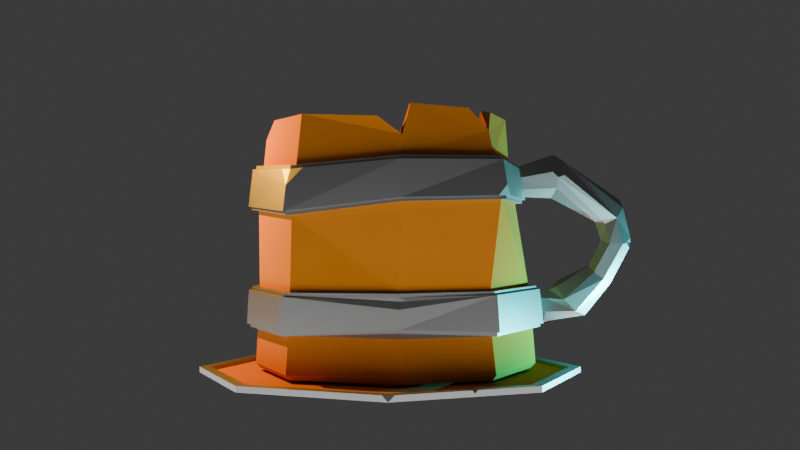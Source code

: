 # Source: Wooden_Mug.blend  (saved by Blender 4.3.34; exported with 4.5.12 LTS)
import bpy
from mathutils import Matrix  # noqa: F401  (used for matrix-valued properties, if any)

bpy.ops.wm.read_factory_settings(use_empty=True)
scene = bpy.context.scene
scene.name = 'Scene'

# ---- collections
col_collection = bpy.data.collections.new('Collection'); scene.collection.children.link(col_collection)

# ---- materials (node trees are filled in below, after node groups)
mat_metal = bpy.data.materials.new('Metal')
mat_wood = bpy.data.materials.new('Wood')

# ---- material node trees
mat_metal.use_nodes = True; mat_metal.node_tree.nodes.clear()
_N = mat_metal.node_tree.nodes; _L = mat_metal.node_tree.links
n0 = _N.new('ShaderNodeBsdfPrincipled'); n0.name = 'Principled BSDF'; n0.location = (10, 300)
n0.inputs[0].default_value = (0.3505, 0.3505, 0.3505, 1.0)
n0.inputs[1].default_value = 1.0
n1 = _N.new('ShaderNodeOutputMaterial'); n1.name = 'Material Output'; n1.location = (300, 300)
_L.new(n0.outputs[0], n1.inputs[0])
n1.is_active_output = True
mat_wood.use_nodes = True; mat_wood.node_tree.nodes.clear()
_N = mat_wood.node_tree.nodes; _L = mat_wood.node_tree.links
n0 = _N.new('ShaderNodeBsdfPrincipled'); n0.name = 'Principled BSDF'; n0.location = (10, 300)
n0.inputs[0].default_value = (0.6103, 0.1904, 0.0006009, 1.0)
n0.inputs[2].default_value = 1.0
n1 = _N.new('ShaderNodeOutputMaterial'); n1.name = 'Material Output'; n1.location = (300, 300)
_L.new(n0.outputs[0], n1.inputs[0])
n1.is_active_output = True

# ---- world
world_world = bpy.data.worlds.new('World'); scene.world = world_world
world_world.use_nodes = True; world_world.node_tree.nodes.clear()
_N = world_world.node_tree.nodes; _L = world_world.node_tree.links
n0 = _N.new('ShaderNodeOutputWorld'); n0.name = 'World Output'; n0.location = (300, 300)
n1 = _N.new('ShaderNodeBackground'); n1.name = 'Background'; n1.location = (10, 300)
n1.inputs[0].default_value = (0.05088, 0.05088, 0.05088, 1.0)
_L.new(n1.outputs[0], n0.inputs[0])
n0.is_active_output = True
world_world.color = (0.05088, 0.05088, 0.05088)
world_world.sun_shadow_jitter_overblur = 0.0

# ---- cameras
cam_camera_001 = bpy.data.cameras.new('Camera.001')

# ---- lights
light_point = bpy.data.lights.new('Point', 'POINT')
light_point.color = (1.0, 0.4328, 0.002374)
light_point.energy = 500.0
light_point_001 = bpy.data.lights.new('Point.001', 'POINT')
light_point_001.color = (0.0, 0.9382, 1.0)
light_point_001.energy = 500.0
light_area = bpy.data.lights.new('Area', 'AREA')
light_area.energy = 500.0
light_area.size = 1.0
light_area.size_y = 1.0

# ---- meshes
me_cylinder = bpy.data.meshes.new('Cylinder')
me_cylinder.from_pydata([(0.006726, 1.002, -0.9975), (0.7387, 0.7071, -1.0), (0.655, 0.6583, 1.028), (1.091, 0.0, -1.0), (0.8499, 0.045, 1.02), (0.7387, -0.7071, -1.0), (0.7001, -0.5306, 1.041), (-0.008928, -0.9951, -1.001), (-0.7071, -0.7071, -1.0), (-0.5929, -0.6561, 0.9934), (-1.0, 0.0, -1.0), (-0.8291, -0.1583, 0.9968), (-0.7099, 0.7039, -0.9925), (-0.6561, 0.5925, 0.9955), (0.006726, 1.002, -0.9975), (0.7387, 0.7071, -1.0), (0.655, 0.6583, 0.9971), (0.01006, 1.08, 0.6483), (-0.8284, 0.7758, -0.5834), (1.091, 0.0, -1.0), (0.8499, 0.045, 1.02), (-1.137, -0.009434, -0.6335), (0.7387, -0.7071, -1.0), (-0.7985, -0.8102, -0.6335), (0.1279, -0.93, -1.001), (0.07416, -0.991, -0.5946), (-0.7071, -0.7071, -1.0), (-0.5929, -0.6561, 0.9934), (0.8048, -0.7789, -0.6354), (-1.0, 0.0, -1.0), (1.222, 0.008789, -0.6336), (-0.7099, 0.7039, -0.9925), (-0.6561, 0.5925, 0.9998), (0.825, 0.81, -0.6336), (0.7999, 0.8024, -0.3278), (1.19, 0.01764, -0.3278), (0.7866, -0.755, -0.329), (0.06949, -0.9843, -0.3343), (-0.7831, -0.8072, -0.338), (-1.122, -0.0155, -0.3593), (0.05368, 1.113, 0.3743), (-0.8322, 0.7457, -0.2558), (-0.8038, 0.7269, 0.3154), (-0.786, 0.7172, 0.6043), (-1.12, -0.03755, 0.316), (-1.086, -0.04151, 0.6168), (-0.7686, -0.8164, 0.2674), (-0.7356, -0.7944, 0.5829), (0.08948, -1.07, 0.366), (0.08435, -1.057, 0.6448), (0.8686, -0.7942, 0.3877), (0.832, -0.7584, 0.6575), (1.078, 0.03476, 0.37), (1.031, 0.04341, 0.6287), (0.8127, 0.7875, 0.3639), (0.8274, 0.7839, 0.6413), (0.06429, 1.149, -0.3269), (0.0401, 1.155, -0.6159), (0.7241, 0.7292, 1.033), (0.01164, 1.019, 0.6756), (0.7841, 0.766, -0.6611), (0.943, 0.04996, 1.025), (1.161, 0.008218, -0.6611), (0.7678, -0.739, -0.6627), (0.7638, -0.5335, 1.002), (0.07707, -0.9612, -0.6661), (-0.6565, -0.7235, 0.9989), (-0.7544, -0.766, -0.6611), (0.1041, 0.9438, 1.038), (-1.075, -0.008218, -0.6611), (-0.7267, 0.6561, 1.004), (-0.7851, 0.7327, -0.6095), (0.04083, 1.093, -0.6429), (0.0678, 1.087, -0.2989), (0.05532, 1.055, 0.3468), (0.7841, 0.7394, 0.671), (0.7735, 0.7452, 0.3384), (0.7585, 0.7581, -0.3277), (0.9699, 0.04159, 0.6564), (1.02, 0.03197, 0.3428), (1.127, 0.01666, -0.3278), (0.7849, -0.7146, 0.6834), (0.8365, -0.76, 0.3621), (0.7592, -0.7192, -0.3284), (0.0796, -0.9962, 0.6722), (0.09334, -1.015, 0.3389), (0.07358, -0.9342, -0.3335), (-0.6949, -0.7524, 0.6108), (-0.7279, -0.7736, 0.2411), (-0.7404, -0.7652, -0.3391), (-1.024, -0.04067, 0.644), (-1.064, -0.03816, 0.2863), (-1.06, -0.01599, -0.3315), (-0.7425, 0.6749, 0.6323), (-0.7615, 0.6852, 0.2879), (-0.7883, 0.7022, -0.2546), (0.655, 0.6583, -0.8694), (-0.03888, 0.8845, -0.8661), (0.8499, 0.045, -0.8913), (0.6529, -0.5936, -0.866), (0.04947, -0.8818, -0.8665), (-0.5929, -0.6561, -0.8731), (-0.8843, -0.04196, -0.8689), (-0.6561, 0.5925, -0.871), (-0.1375, 0.8249, 1.019), (0.005221, 0.9065, 0.8413), (0.09388, 0.852, 1.027), (0.5217, -0.6756, 1.038), (0.6547, -0.5946, 0.8681), (0.1475, -0.833, 1.059), (0.07617, -0.8829, 0.8258), (-0.08589, -0.8554, 0.9644), (-0.8976, -0.005783, 0.8504), (-0.8452, 0.06431, 0.9935), (-0.1457, 0.9198, 1.025), (0.943, 0.04996, 0.9807), (0.02378, 1.015, 0.8543), (0.7721, -0.5271, 1.028), (0.5952, -0.739, 1.043), (0.7495, -0.6785, 0.8762), (0.1575, -0.9279, 1.059), (-0.08753, -0.9465, 0.9647), (0.09748, -0.9836, 0.8255), (-0.924, -0.1628, 1.002), (-0.936, 0.077, 1.002), (-1.007, 0.001548, 0.8588), (0.009454, 1.078, 0.6757), (0.8265, 0.7825, 0.6688), (1.028, 0.04399, 0.6562), (0.8292, -0.7561, 0.6848), (0.08294, -1.054, 0.6722), (-0.7347, -0.7931, 0.6105), (-1.083, -0.04166, 0.6442), (-0.7852, 0.716, 0.6318), (-0.8294, 0.7774, -0.6108), (0.03917, 1.156, -0.6434), (-1.138, -0.008699, -0.6611), (-0.7985, -0.8108, -0.6611), (0.07422, -0.9924, -0.6221), (0.8055, -0.7806, -0.6629), (1.224, 0.008699, -0.6611), (0.8259, 0.8108, -0.6611), (0.05444, 1.115, 0.3468), (0.8137, 0.7887, 0.3364), (0.06553, 1.148, -0.2994), (0.8005, 0.8034, -0.3553), (1.08, 0.0341, 0.3426), (1.192, 0.01755, -0.3552), (0.8715, -0.7963, 0.3603), (0.7881, -0.7564, -0.3564), (0.09149, -1.073, 0.3386), (0.06985, -0.9854, -0.3618), (-0.7691, -0.8176, 0.2397), (-0.7836, -0.8076, -0.3655), (-1.123, -0.03698, 0.2886), (-1.121, -0.01675, -0.3317), (-0.8044, 0.7283, 0.2879), (-0.8332, 0.7476, -0.2833), (0.0544, 1.139, 0.3743), (0.009726, 1.106, 0.6483), (-0.8538, 0.7654, -0.2833), (-0.8489, 0.7943, -0.5834), (-1.149, -0.01605, -0.3593), (-1.165, -0.009833, -0.6335), (-0.8031, -0.8272, -0.3655), (-0.8183, -0.8298, -0.6335), (0.07537, -1.015, -0.5946), (0.8065, -0.7748, -0.3564), (0.8236, -0.7978, -0.6354), (1.22, 0.0178, -0.3552), (1.251, 0.008828, -0.6336), (0.8192, 0.8225, -0.3553), (0.8443, 0.8293, -0.6336), (-0.8055, 0.7342, 0.6043), (-0.8237, 0.7442, 0.3154), (-1.113, -0.04268, 0.6168), (-1.148, -0.03862, 0.316), (-0.7877, -0.8362, 0.2674), (0.08581, -1.083, 0.6448), (0.09106, -1.096, 0.366), (0.8514, -0.7768, 0.6575), (1.055, 0.04429, 0.6287), (1.103, 0.03543, 0.37), (0.8468, 0.8026, 0.6413), (0.8317, 0.8063, 0.3639), (0.04049, 1.182, -0.6159), (0.06527, 1.177, -0.3269), (0.007167, 1.057, -0.9942), (0.01112, 1.097, -0.9539), (0.8006, 0.7731, -0.9566), (0.7747, 0.7448, -0.9969), (1.184, 0.000786, -0.9565), (1.145, -9.373e-05, -0.9969), (0.7986, -0.7703, -0.9567), (0.7751, -0.7455, -0.9968), (0.1204, -1.005, -0.9589), (0.1268, -0.9724, -0.9985), (-0.772, -0.7731, -0.9568), (-0.7443, -0.7441, -0.9969), (-1.093, -0.0007811, -0.9567), (-1.053, 9.326e-05, -0.9969), (-0.7778, 0.767, -0.9485), (-0.7478, 0.7417, -0.989), (0.01416, -0.9787, -0.3906), (0.07205, -1.011, -0.4484), (0.1262, -0.973, -0.39), (0.06985, -0.9855, -0.3904), (-0.7668, -0.8223, 0.4622), (-0.6383, -0.8507, 0.5914), (-0.7356, -0.7944, 0.5829), (-0.8051, -0.7034, 0.5878), (0.8119, -0.8408, 0.3856), (0.8687, -0.7942, 0.3877), (0.9089, -0.7342, 0.386), (0.8778, -0.8026, 0.468)], [(9, 27), (13, 32)], [(0, 1, 3, 5, 7, 8, 10, 12), (2, 58, 68, 106), (10, 8, 26, 29), (113, 32, 70, 124), (105, 104, 32, 103, 97), (107, 109, 120, 118), (1, 0, 14, 15), (0, 12, 31, 14), (5, 3, 19, 22), (109, 110, 122, 120), (8, 7, 24, 26), (112, 11, 27, 101, 102), (2, 4, 20, 16), (12, 10, 29, 31), (3, 1, 15, 19), (108, 20, 98, 99), (7, 5, 22, 24), (89, 92, 155, 38), (81, 84, 130, 129), (71, 69, 136, 134), (94, 91, 154, 156), (84, 87, 131, 130), (69, 67, 137, 136), (92, 95, 41, 155), (87, 90, 132, 131), (39, 157, 160, 162), (53, 51, 180, 181), (33, 57, 185, 172), (42, 44, 176, 174), (55, 53, 181, 183), (30, 33, 172, 170), (153, 39, 162, 164), (17, 55, 183, 159), (28, 30, 170, 168), (44, 46, 177, 176), (25, 28, 168, 166), (168, 167, 205, 204, 166), (23, 25, 166, 165), (46, 48, 179, 177), (21, 23, 165, 163), (197, 67, 69, 199), (16, 106, 105, 97, 96), (110, 109, 107, 108, 99, 100), (201, 71, 72, 188), (15, 14, 187, 190), (191, 62, 63, 193), (27, 111, 110, 100, 101), (195, 65, 67, 197), (27, 11, 123, 66), (16, 20, 61, 58), (199, 69, 71, 201), (189, 60, 62, 191), (108, 6, 4, 20), (193, 63, 65, 195), (32, 113, 112, 102, 103), (93, 70, 114, 116, 59), (75, 58, 61, 78), (81, 119, 118, 120, 122, 84), (84, 122, 121, 66, 87), (87, 66, 123, 125, 90), (90, 125, 124, 70, 93), (78, 61, 117, 119, 81), (76, 74, 142, 143), (95, 94, 74, 73), (67, 65, 138, 137), (92, 91, 94, 95), (74, 94, 156, 142), (89, 88, 91, 92), (90, 93, 133, 132), (86, 85, 88, 89), (73, 77, 34, 144), (83, 82, 85, 86), (65, 63, 139, 138), (80, 79, 82, 83), (95, 73, 144, 41), (77, 76, 79, 80), (93, 59, 126, 133), (73, 74, 76, 77), (19, 15, 190, 192), (22, 19, 192, 194), (24, 22, 194, 196), (26, 24, 196, 198), (29, 26, 198, 200), (31, 29, 200, 202), (188, 72, 60, 189), (79, 76, 143, 146), (63, 62, 140, 139), (77, 80, 35, 34), (62, 60, 141, 140), (82, 79, 146, 148), (60, 72, 135, 141), (80, 83, 36, 35), (85, 82, 148, 150), (72, 71, 134, 135), (78, 81, 129, 128), (91, 88, 152, 154), (75, 78, 128, 127), (86, 89, 38, 37), (59, 75, 127, 126), (88, 85, 150, 152), (83, 86, 37, 36), (166, 204, 203, 164, 165), (110, 111, 121, 122), (59, 116, 68, 58, 75), (20, 16, 96, 98), (32, 104, 114, 70), (105, 106, 68, 116), (118, 119, 108, 107), (117, 61, 115, 64), (96, 97, 103, 102, 101, 100, 99, 98), (112, 113, 124, 125), (123, 11, 112, 125), (66, 121, 111, 27), (4, 6, 117, 61, 20), (6, 108, 119, 117), (104, 105, 116, 114), (55, 17, 126, 127), (53, 55, 127, 128), (51, 53, 128, 129), (49, 51, 129, 130), (47, 49, 130, 131), (45, 47, 131, 132), (43, 45, 132, 133), (17, 43, 133, 126), (18, 57, 135, 134), (21, 18, 134, 136), (23, 21, 136, 137), (25, 23, 137, 138), (28, 25, 138, 139), (30, 28, 139, 140), (33, 30, 140, 141), (57, 33, 141, 135), (40, 54, 143, 142), (145, 56, 144, 34), (54, 52, 146, 143), (147, 145, 34, 35), (52, 50, 148, 146), (149, 147, 35, 36), (50, 48, 150, 148), (151, 149, 36, 37), (48, 46, 152, 150), (153, 151, 37, 38), (46, 44, 154, 152), (39, 153, 38, 155), (44, 42, 156, 154), (157, 39, 155, 41), (42, 40, 142, 156), (56, 157, 41, 144), (158, 159, 183, 184), (184, 183, 181, 182), (48, 50, 212, 211, 179), (49, 47, 209, 208, 178), (47, 45, 175, 210, 209), (176, 175, 173, 174), (174, 173, 159, 158), (185, 186, 171, 172), (172, 171, 169, 170), (170, 169, 167, 168), (151, 153, 164, 203, 206), (165, 164, 162, 163), (163, 162, 160, 161), (161, 160, 186, 185), (182, 181, 180, 214, 213), (54, 40, 158, 184), (51, 49, 178, 180), (40, 42, 174, 158), (56, 145, 171, 186), (157, 56, 186, 160), (52, 54, 184, 182), (179, 178, 208, 207, 177), (145, 147, 169, 171), (45, 43, 173, 175), (43, 17, 159, 173), (147, 149, 167, 169), (57, 18, 161, 185), (50, 52, 182, 213, 212), (18, 21, 163, 161), (188, 189, 190, 187), (189, 191, 192, 190), (191, 193, 194, 192), (193, 195, 196, 194), (195, 197, 198, 196), (197, 199, 200, 198), (199, 201, 202, 200), (201, 188, 187, 202), (14, 31, 202, 187), (203, 204, 205, 206), (149, 151, 206, 205, 167), (207, 208, 209, 210), (177, 207, 210, 175, 176), (211, 212, 213, 214), (178, 179, 211, 214, 180)])
me_cylinder.polygons.foreach_set('material_index', [1, 1, 1, 1, 1, 1, 1, 1, 1, 1, 1, 1, 1, 1, 1, 1, 1, 0, 0, 0, 0, 0, 0, 0, 0, 0, 0, 0, 0, 0, 0, 0, 0, 0, 0, 0, 0, 0, 0, 0, 1, 1, 1, 1, 1, 1, 1, 1, 1, 1, 1, 1, 1, 1, 1, 1, 1, 1, 1, 1, 1, 1, 0, 1, 0, 1, 0, 1, 0, 1, 0, 1, 0, 1, 0, 1, 0, 1, 1, 1, 1, 1, 1, 1, 1, 0, 0, 0, 0, 0, 0, 0, 0, 0, 0, 0, 0, 0, 0, 0, 0, 0, 1, 1, 1, 1, 1, 1, 1, 1, 1, 1, 1, 1, 1, 1, 0, 0, 0, 0, 0, 0, 0, 0, 0, 0, 0, 0, 0, 0, 0, 0, 0, 0, 0, 0, 0, 0, 0, 0, 0, 0, 0, 0, 0, 0, 0, 0, 0, 0, 0, 0, 0, 0, 0, 0, 0, 0, 0, 0, 0, 0, 0, 0, 0, 0, 0, 0, 0, 0, 0, 0, 0, 0, 0, 0, 0, 1, 1, 1, 1, 1, 1, 1, 1, 1, 0, 0, 0, 0, 0, 0])
_uv = me_cylinder.uv_layers.new(name='UVMap')
_uv.uv.foreach_set('vector', [0.75, 0.49, 0.9197, 0.4197, 0.99, 0.25, 0.9197, 0.08029, 0.75, 0.01, 0.5803, 0.08029, 0.51, 0.25, 0.5803, 0.4197, 0.0, 0.0, 0.875, 1.0, 0.9804, 1.0, 0.0, 0.0, 0.51, 0.25, 0.5803, 0.08029, 0.5803, 0.08029, 0.51, 0.25, 0.0, 0.0, 0.0, 0.0, 0.0, 0.0, 0.0, 0.0, 0.0, 0.0, 0.0, 0.0, 0.0, 0.0, 0.0, 0.0, 0.0, 0.0, 0.0, 0.0, 0.0, 0.0, 0.0, 0.0, 0.0, 0.0, 0.9197, 0.4197, 0.75, 0.49, 0.75, 0.49, 0.9197, 0.4197, 0.75, 0.49, 0.5803, 0.4197, 0.5803, 0.4197, 0.75, 0.49, 0.9197, 0.08029, 0.99, 0.25, 0.99, 0.25, 0.9197, 0.08029, 0.0, 0.0, 0.0, 0.0, 0.5, 0.9704, 0.0, 0.0, 0.5803, 0.08029, 0.75, 0.01, 0.7849, 0.02447, 0.5803, 0.08029, 0.0, 0.0, 0.0, 0.0, 0.0, 0.0, 0.0, 0.0, 0.0, 0.0, 0.0, 0.0, 0.0, 0.0, 0.0, 0.0, 0.0, 0.0, 0.5803, 0.4197, 0.51, 0.25, 0.51, 0.25, 0.5803, 0.4197, 0.99, 0.25, 0.9197, 0.4197, 0.9197, 0.4197, 0.99, 0.25, 0.0, 0.0, 0.0, 0.0, 0.0, 0.0, 0.0, 0.0, 0.75, 0.01, 0.9197, 0.08029, 0.9197, 0.08029, 0.7849, 0.02447, 0.375, 0.6667, 0.25, 0.6667, 0.25, 0.6667, 0.375, 0.6667, 0.625, 0.9167, 0.5, 0.9167, 0.5, 0.9167, 0.625, 0.9167, 0.125, 0.5833, 0.25, 0.5833, 0.25, 0.5833, 0.125, 0.5833, 0.125, 0.8333, 0.25, 0.8333, 0.25, 0.8333, 0.125, 0.8333, 0.5, 0.9167, 0.375, 0.9167, 0.375, 0.9167, 0.5, 0.9167, 0.25, 0.5833, 0.375, 0.5833, 0.375, 0.5833, 0.25, 0.5833, 0.25, 0.6667, 0.125, 0.6667, 0.125, 0.6667, 0.25, 0.6667, 0.375, 0.9167, 0.25, 0.9167, 0.25, 0.9167, 0.375, 0.9167, 0.2499, 0.6597, 0.1252, 0.6602, 0.1252, 0.6602, 0.2499, 0.6597, 0.75, 0.9094, 0.6249, 0.9097, 0.6249, 0.9097, 0.75, 0.9094, 0.8748, 0.5902, 1.0, 0.59, 1.0, 0.59, 0.8748, 0.5902, 0.1251, 0.84, 0.25, 0.8397, 0.25, 0.8397, 0.1251, 0.84, 0.875, 0.9097, 0.75, 0.9094, 0.75, 0.9094, 0.875, 0.9097, 0.7499, 0.5902, 0.8748, 0.5902, 0.8748, 0.5902, 0.7499, 0.5902, 0.3751, 0.6596, 0.2499, 0.6597, 0.2499, 0.6597, 0.3751, 0.6596, 1.0, 0.9097, 0.875, 0.9097, 0.875, 0.9097, 1.0, 0.9097, 0.625, 0.5902, 0.7499, 0.5902, 0.7499, 0.5902, 0.625, 0.5902, 0.25, 0.8397, 0.3749, 0.8395, 0.3749, 0.8395, 0.25, 0.8397, 0.5258, 0.5913, 0.625, 0.5902, 0.625, 0.5902, 0.5258, 0.5913, 0.625, 0.5902, 0.625, 0.6598, 0.5332, 0.6588, 0.5258, 0.6419, 0.5258, 0.5913, 0.3748, 0.5904, 0.5258, 0.5913, 0.5258, 0.5913, 0.3748, 0.5904, 0.3749, 0.8395, 0.4998, 0.8402, 0.4998, 0.8402, 0.3749, 0.8395, 0.25, 0.5903, 0.3748, 0.5904, 0.3748, 0.5904, 0.25, 0.5903, 0.375, 0.5094, 0.375, 0.5833, 0.25, 0.5833, 0.25, 0.5094, 0.0, 0.0, 0.0, 0.0, 0.0, 0.0, 0.0, 0.0, 0.0, 0.0, 0.0, 0.0, 0.0, 0.0, 0.0, 0.0, 0.0, 0.0, 0.0, 0.0, 0.0, 0.0, 0.125, 0.5083, 0.125, 0.5833, 0.0, 0.5833, 0.0, 0.509, 0.9197, 0.4197, 0.75, 0.49, 0.75, 0.49, 0.9197, 0.4197, 0.75, 0.5095, 0.75, 0.5833, 0.625, 0.5833, 0.625, 0.5095, 0.0, 0.0, 0.0, 0.0, 0.0, 0.0, 0.0, 0.0, 0.0, 0.0, 0.5257, 0.5094, 0.5257, 0.5833, 0.375, 0.5833, 0.375, 0.5094, 0.0, 0.0, 0.0, 0.0, 0.0, 0.0, 0.0, 0.0, 0.0, 0.0, 0.0, 0.0, 0.0, 0.0, 0.0, 0.0, 0.25, 0.5094, 0.25, 0.5833, 0.125, 0.5833, 0.125, 0.5083, 0.875, 0.5095, 0.875, 0.5833, 0.75, 0.5833, 0.75, 0.5095, 0.0, 0.0, 0.0, 0.0, 0.0, 0.0, 0.0, 0.0, 0.625, 0.5095, 0.625, 0.5833, 0.5257, 0.5833, 0.5257, 0.5094, 0.0, 0.0, 0.0, 0.0, 0.0, 0.0, 0.0, 0.0, 0.0, 0.0, 0.125, 0.9167, 0.125, 1.0, 0.02134, 1.0, 0.0, 0.9706, 0.0, 0.9167, 0.875, 0.9167, 0.875, 1.0, 0.75, 1.0, 0.75, 0.9167, 0.625, 0.9167, 0.625, 0.9703, 0.6033, 1.0, 0.5216, 1.0, 0.5, 0.9704, 0.5, 0.9167, 0.5, 0.9167, 0.5, 0.9704, 0.4786, 1.0, 0.375, 1.0, 0.375, 0.9167, 0.375, 0.9167, 0.375, 1.0, 0.2715, 1.0, 0.25, 0.9726, 0.25, 0.9167, 0.25, 0.9167, 0.25, 0.9726, 0.2285, 1.0, 0.125, 1.0, 0.125, 0.9167, 0.75, 0.9167, 0.75, 1.0, 0.6471, 1.0, 0.625, 0.9703, 0.625, 0.9167, 0.875, 0.8333, 1.0, 0.8333, 1.0, 0.8333, 0.875, 0.8333, 0.125, 0.6667, 0.125, 0.8333, 0.0, 0.8333, 0.0, 0.6667, 0.375, 0.5833, 0.5257, 0.5833, 0.5257, 0.5833, 0.375, 0.5833, 0.25, 0.6667, 0.25, 0.8333, 0.125, 0.8333, 0.125, 0.6667, 0.0, 0.8333, 0.125, 0.8333, 0.125, 0.8333, 0.0, 0.8333, 0.375, 0.6667, 0.375, 0.8333, 0.25, 0.8333, 0.25, 0.6667, 0.25, 0.9167, 0.125, 0.9167, 0.125, 0.9167, 0.25, 0.9167, 0.5257, 0.6667, 0.5, 0.8333, 0.375, 0.8333, 0.375, 0.6667, 1.0, 0.6667, 0.875, 0.6667, 0.875, 0.6667, 1.0, 0.6667, 0.625, 0.6667, 0.625, 0.8333, 0.5, 0.8333, 0.5257, 0.6667, 0.5257, 0.5833, 0.625, 0.5833, 0.625, 0.5833, 0.5257, 0.5833, 0.75, 0.6667, 0.75, 0.8333, 0.625, 0.8333, 0.625, 0.6667, 0.125, 0.6667, 0.0, 0.6667, 0.0, 0.6667, 0.125, 0.6667, 0.875, 0.6667, 0.875, 0.8333, 0.75, 0.8333, 0.75, 0.6667, 0.125, 0.9167, 0.0, 0.9167, 0.0, 0.9167, 0.125, 0.9167, 1.0, 0.6667, 1.0, 0.8333, 0.875, 0.8333, 0.875, 0.6667, 0.99, 0.25, 0.9197, 0.4197, 0.9197, 0.4197, 0.99, 0.25, 0.9197, 0.08029, 0.99, 0.25, 0.99, 0.25, 0.9197, 0.08029, 0.7849, 0.02447, 0.9197, 0.08029, 0.9197, 0.08029, 0.7849, 0.02447, 0.5803, 0.08029, 0.7849, 0.02447, 0.7849, 0.02447, 0.5803, 0.08029, 0.51, 0.25, 0.5803, 0.08029, 0.5803, 0.08029, 0.51, 0.25, 0.5803, 0.4197, 0.51, 0.25, 0.51, 0.25, 0.5803, 0.4197, 1.0, 0.509, 1.0, 0.5833, 0.875, 0.5833, 0.875, 0.5095, 0.75, 0.8333, 0.875, 0.8333, 0.875, 0.8333, 0.75, 0.8333, 0.625, 0.5833, 0.75, 0.5833, 0.75, 0.5833, 0.625, 0.5833, 0.875, 0.6667, 0.75, 0.6667, 0.75, 0.6667, 0.875, 0.6667, 0.75, 0.5833, 0.875, 0.5833, 0.875, 0.5833, 0.75, 0.5833, 0.625, 0.8333, 0.75, 0.8333, 0.75, 0.8333, 0.625, 0.8333, 0.875, 0.5833, 1.0, 0.5833, 1.0, 0.5833, 0.875, 0.5833, 0.75, 0.6667, 0.625, 0.6667, 0.625, 0.6667, 0.75, 0.6667, 0.5, 0.8333, 0.625, 0.8333, 0.625, 0.8333, 0.5, 0.8333, 0.0, 0.5833, 0.125, 0.5833, 0.125, 0.5833, 0.0, 0.5833, 0.75, 0.9167, 0.625, 0.9167, 0.625, 0.9167, 0.75, 0.9167, 0.25, 0.8333, 0.375, 0.8333, 0.375, 0.8333, 0.25, 0.8333, 0.875, 0.9167, 0.75, 0.9167, 0.75, 0.9167, 0.875, 0.9167, 0.5257, 0.6667, 0.375, 0.6667, 0.375, 0.6667, 0.5257, 0.6667, 1.0, 0.9167, 0.875, 0.9167, 0.875, 0.9167, 1.0, 0.9167, 0.375, 0.8333, 0.5, 0.8333, 0.5, 0.8333, 0.375, 0.8333, 0.625, 0.6667, 0.5257, 0.6667, 0.5257, 0.6667, 0.625, 0.6667, 0.5258, 0.5913, 0.5258, 0.6419, 0.5159, 0.6588, 0.3751, 0.6596, 0.3748, 0.5904, 0.0, 0.0, 0.0, 0.0, 0.4786, 1.0, 0.5, 0.9704, 1.0, 0.9167, 1.0, 0.9706, 0.9804, 1.0, 0.875, 1.0, 0.875, 0.9167, 0.0, 0.0, 0.0, 0.0, 0.0, 0.0, 0.0, 0.0, 0.0, 0.0, 0.0, 0.0, 0.0, 0.0, 0.0, 0.0, 0.0, 0.0, 0.0, 0.0, 0.9804, 1.0, 1.0, 0.9706, 0.0, 0.0, 0.625, 0.9703, 0.0, 0.0, 0.0, 0.0, 0.0, 0.0, 0.0, 0.0, 0.0, 0.0, 0.0, 0.0, 0.0, 0.0, 0.0, 0.0, 0.0, 0.0, 0.0, 0.0, 0.0, 0.0, 0.0, 0.0, 0.0, 0.0, 0.0, 0.0, 0.0, 0.0, 0.0, 0.0, 0.2285, 1.0, 0.25, 0.9726, 0.2715, 1.0, 0.0, 0.0, 0.0, 0.0, 0.25, 0.9726, 0.375, 1.0, 0.4786, 1.0, 0.0, 0.0, 0.0, 0.0, 0.0, 0.0, 0.0, 0.0, 0.0, 0.0, 0.0, 0.0, 0.0, 0.0, 0.0, 0.0, 0.0, 0.0, 0.625, 0.9703, 0.0, 0.0, 0.0, 0.0, 0.0, 0.0, 0.0, 0.9706, 0.0, 0.0, 0.875, 0.9097, 1.0, 0.9097, 1.0, 0.9167, 0.875, 0.9167, 0.75, 0.9094, 0.875, 0.9097, 0.875, 0.9167, 0.75, 0.9167, 0.6249, 0.9097, 0.75, 0.9094, 0.75, 0.9167, 0.625, 0.9167, 0.5001, 0.9098, 0.6249, 0.9097, 0.625, 0.9167, 0.5, 0.9167, 0.375, 0.9105, 0.5001, 0.9098, 0.5, 0.9167, 0.375, 0.9167, 0.25, 0.9103, 0.375, 0.9105, 0.375, 0.9167, 0.25, 0.9167, 0.1249, 0.91, 0.25, 0.9103, 0.25, 0.9167, 0.125, 0.9167, 0.000455, 0.9098, 0.1249, 0.91, 0.125, 0.9167, 0.0, 0.9167, 0.1248, 0.5898, 0.0001619, 0.59, 0.0, 0.5833, 0.125, 0.5833, 0.25, 0.5903, 0.1248, 0.5898, 0.125, 0.5833, 0.25, 0.5833, 0.3748, 0.5904, 0.25, 0.5903, 0.25, 0.5833, 0.375, 0.5833, 0.5258, 0.5913, 0.3748, 0.5904, 0.375, 0.5833, 0.5257, 0.5833, 0.625, 0.5902, 0.5258, 0.5913, 0.5257, 0.5833, 0.625, 0.5833, 0.7499, 0.5902, 0.625, 0.5902, 0.625, 0.5833, 0.75, 0.5833, 0.8748, 0.5902, 0.7499, 0.5902, 0.75, 0.5833, 0.875, 0.5833, 1.0, 0.59, 0.8748, 0.5902, 0.875, 0.5833, 1.0, 0.5833, 0.9996, 0.8403, 0.875, 0.8403, 0.875, 0.8333, 1.0, 0.8333, 0.8751, 0.6598, 0.9999, 0.66, 1.0, 0.6667, 0.875, 0.6667, 0.875, 0.8403, 0.75, 0.8406, 0.75, 0.8333, 0.875, 0.8333, 0.75, 0.6598, 0.8751, 0.6598, 0.875, 0.6667, 0.75, 0.6667, 0.75, 0.8406, 0.625, 0.8403, 0.625, 0.8333, 0.75, 0.8333, 0.625, 0.6598, 0.75, 0.6598, 0.75, 0.6667, 0.625, 0.6667, 0.625, 0.8403, 0.4998, 0.8402, 0.5, 0.8333, 0.625, 0.8333, 0.5257, 0.6587, 0.625, 0.6598, 0.625, 0.6667, 0.5257, 0.6667, 0.4998, 0.8402, 0.3749, 0.8395, 0.375, 0.8333, 0.5, 0.8333, 0.3751, 0.6596, 0.5257, 0.6587, 0.5257, 0.6667, 0.375, 0.6667, 0.3749, 0.8395, 0.25, 0.8397, 0.25, 0.8333, 0.375, 0.8333, 0.2499, 0.6597, 0.3751, 0.6596, 0.375, 0.6667, 0.25, 0.6667, 0.25, 0.8397, 0.1251, 0.84, 0.125, 0.8333, 0.25, 0.8333, 0.1252, 0.6602, 0.2499, 0.6597, 0.25, 0.6667, 0.125, 0.6667, 0.1251, 0.84, -0.0004264, 0.8402, 0.0, 0.8333, 0.125, 0.8333, -0.0001259, 0.66, 0.1252, 0.6602, 0.125, 0.6667, 0.0, 0.6667, 0.9996, 0.8403, 1.0, 0.9097, 0.875, 0.9097, 0.875, 0.8403, 0.875, 0.8403, 0.875, 0.9097, 0.75, 0.9094, 0.75, 0.8406, 0.4998, 0.8402, 0.625, 0.8403, 0.625, 0.8403, 0.6129, 0.8403, 0.4998, 0.8402, 0.5001, 0.9098, 0.375, 0.9105, 0.375, 0.9105, 0.3923, 0.9104, 0.5001, 0.9098, 0.375, 0.9105, 0.25, 0.9103, 0.25, 0.9103, 0.3572, 0.9105, 0.375, 0.9105, 0.25, 0.8397, 0.25, 0.9103, 0.1249, 0.91, 0.1251, 0.84, 0.1251, 0.84, 0.1249, 0.91, 0.000455, 0.9098, -0.0004264, 0.8402, 1.0, 0.59, 0.9999, 0.66, 0.8751, 0.6598, 0.8748, 0.5902, 0.8748, 0.5902, 0.8751, 0.6598, 0.75, 0.6598, 0.7499, 0.5902, 0.7499, 0.5902, 0.75, 0.6598, 0.625, 0.6598, 0.625, 0.5902, 0.5257, 0.6587, 0.3751, 0.6596, 0.3751, 0.6596, 0.5159, 0.6588, 0.5257, 0.6587, 0.3748, 0.5904, 0.3751, 0.6596, 0.2499, 0.6597, 0.25, 0.5903, 0.25, 0.5903, 0.2499, 0.6597, 0.1252, 0.6602, 0.1248, 0.5898, 0.1248, 0.5898, 0.1252, 0.6602, -0.0001259, 0.66, 0.0001619, 0.59, 0.75, 0.8406, 0.75, 0.9094, 0.6249, 0.9097, 0.625, 0.861, 0.6367, 0.8403, 0.875, 0.8403, 0.9996, 0.8403, 0.9996, 0.8403, 0.875, 0.8403, 0.6249, 0.9097, 0.5001, 0.9098, 0.5001, 0.9098, 0.6249, 0.9097, -0.0004264, 0.8402, 0.1251, 0.84, 0.1251, 0.84, -0.0004264, 0.8402, 0.9999, 0.66, 0.8751, 0.6598, 0.8751, 0.6598, 0.9999, 0.66, 0.1252, 0.6602, -0.0001259, 0.66, -0.0001259, 0.66, 0.1252, 0.6602, 0.75, 0.8406, 0.875, 0.8403, 0.875, 0.8403, 0.75, 0.8406, 0.4998, 0.8402, 0.5001, 0.9098, 0.3923, 0.9104, 0.375, 0.8834, 0.3749, 0.8395, 0.8751, 0.6598, 0.75, 0.6598, 0.75, 0.6598, 0.8751, 0.6598, 0.25, 0.9103, 0.1249, 0.91, 0.1249, 0.91, 0.25, 0.9103, 0.1249, 0.91, 0.000455, 0.9098, 0.000455, 0.9098, 0.1249, 0.91, 0.75, 0.6598, 0.625, 0.6598, 0.625, 0.6598, 0.75, 0.6598, 0.0001619, 0.59, 0.1248, 0.5898, 0.1248, 0.5898, 0.0001619, 0.59, 0.625, 0.8403, 0.75, 0.8406, 0.75, 0.8406, 0.6367, 0.8403, 0.625, 0.8403, 0.1248, 0.5898, 0.25, 0.5903, 0.25, 0.5903, 0.1248, 0.5898, 0.7507, 0.4897, 0.9194, 0.4198, 0.9197, 0.4197, 0.75, 0.49, 0.9197, 0.4197, 0.9898, 0.2504, 0.99, 0.25, 0.9197, 0.4197, 0.99, 0.2499, 0.9199, 0.08066, 0.9197, 0.08029, 0.99, 0.25, 0.9193, 0.08012, 0.7849, 0.02447, 0.7849, 0.02447, 0.9197, 0.08029, 0.7834, 0.02488, 0.5807, 0.08018, 0.5803, 0.08029, 0.7849, 0.02447, 0.5803, 0.08029, 0.5101, 0.2497, 0.51, 0.25, 0.5803, 0.08029, 0.51, 0.2501, 0.58, 0.419, 0.5803, 0.4197, 0.51, 0.25, 0.5803, 0.4197, 0.75, 0.49, 0.75, 0.49, 0.5803, 0.4197, 0.75, 0.49, 0.5803, 0.4197, 0.5803, 0.4197, 0.75, 0.49, 0.5159, 0.6588, 0.5258, 0.6419, 0.5332, 0.6588, 0.5257, 0.6587, 0.625, 0.6598, 0.5257, 0.6587, 0.5257, 0.6587, 0.5332, 0.6588, 0.625, 0.6598, 0.375, 0.8834, 0.3923, 0.9104, 0.375, 0.9105, 0.3572, 0.9105, 0.3749, 0.8395, 0.375, 0.8834, 0.3572, 0.9105, 0.25, 0.9103, 0.25, 0.8397, 0.6129, 0.8403, 0.625, 0.8403, 0.6367, 0.8403, 0.625, 0.861, 0.5001, 0.9098, 0.4998, 0.8402, 0.6129, 0.8403, 0.625, 0.861, 0.6249, 0.9097])
me_cylinder.materials.append(mat_metal)
me_cylinder.materials.append(mat_wood)
me_cylinder.update()
me_cylinder_001 = bpy.data.meshes.new('Cylinder.001')
me_cylinder_001.from_pydata([(-0.1391, 0.6481, -0.8764), (-0.05883, 0.9808, 0.8817), (0.2901, 0.4676, -0.8714), (0.6142, 0.7019, 0.6811), (0.4681, 0.03259, -0.8675), (0.9334, 0.04185, 0.6811), (0.2866, -0.3982, -0.8671), (0.7425, -0.6429, 0.8517), (-0.1446, -0.5723, -0.8732), (0.3437, -0.8557, 1.014), (-0.575, -0.3893, -0.8814), (-0.7137, -0.4762, 1.331), (-0.7504, 0.04593, -0.8849), (-0.929, -0.03234, 1.348), (-0.5678, 0.4745, -0.8822), (-0.704, 0.6798, 1.165), (1.555, 0.7523, 2.83), (1.916, 0.6957, 2.431), (2.364, 0.4153, 2.35), (2.638, 0.03319, 2.606), (2.576, -0.2366, 3.086), (2.212, -0.2009, 3.514), (1.759, 0.1213, 3.62), (1.489, 0.5228, 3.331), (2.964, 1.221, 2.954), (2.972, 0.9426, 2.497), (3.205, 0.4994, 2.322), (3.503, 0.09832, 2.529), (3.708, -0.01353, 3.028), (3.498, 0.7454, 3.701), (3.188, 1.151, 3.461), (4.119, 1.627, 2.07), (3.935, 1.316, 1.75), (4.074, 0.8927, 1.557), (4.448, 0.5838, 1.618), (4.854, 0.5739, 1.898), (5.056, 0.883, 2.227), (4.925, 1.331, 2.412), (4.533, 1.642, 2.343), (4.377, 2.205, 0.7043), (4.181, 1.662, 0.2619), (4.538, 1.052, -0.04016), (5.22, 0.7239, -0.01047), (5.826, 0.8441, 0.3619), (6.02, 1.365, 0.84), (4.791, 2.324, -0.2434), (4.485, 1.865, -0.1755), (4.545, 1.339, -0.3352), (4.944, 1.036, -0.618), (5.457, 1.148, -0.856), (5.774, 1.613, -0.9139), (5.71, 2.15, -0.7608), (5.302, 2.446, -0.4853), (3.932, 1.913, -2.3), (3.976, 1.571, -2.056), (4.298, 1.344, -1.9), (4.729, 1.36, -1.925), (5.012, 1.626, -2.132), (4.962, 1.98, -2.393), (4.622, 2.207, -2.545), (4.196, 2.177, -2.504), (0.3489, -0.9081, 1.3), (0.07591, -0.9237, 0.8359), (-0.5894, -0.6844, 1.037), (-0.3409, -0.681, 1.517), (-0.7137, -0.4762, 1.331), (3.871, 0.3304, 3.366), (3.585, 0.4183, 3.521), (3.486, 0.1872, 3.519), (3.673, 0.1015, 3.24), (5.685, 2.022, 0.8046), (5.529, 1.862, 1.386), (5.822, 1.731, 1.008), (4.901, 2.199, 1.331), (5.062, 2.367, 0.7446), (4.725, 2.284, 0.9037)], [], [(0, 1, 3, 2), (2, 3, 5, 4), (4, 5, 7, 6), (8, 62, 63, 10), (64, 61, 20, 21), (13, 65, 64, 21, 22), (6, 7, 9, 62, 8), (12, 13, 15, 14), (14, 15, 1, 0), (0, 2, 4, 6, 8, 10, 12, 14), (19, 18, 26, 27), (15, 13, 22, 23), (5, 3, 17, 18), (10, 63, 65, 13, 12), (1, 15, 23, 16), (3, 1, 16, 17), (7, 5, 18, 19), (30, 29, 37, 38), (17, 16, 24, 25), (16, 23, 30, 24), (21, 20, 28, 69, 68), (20, 19, 27, 28), (18, 17, 25, 26), (23, 22, 29, 30), (29, 67, 66, 36, 37), (35, 34, 42, 43), (22, 21, 68, 67, 29), (27, 26, 33, 34), (25, 24, 31, 32), (24, 30, 38, 31), (66, 67, 69), (28, 27, 34, 35), (26, 25, 32, 33), (33, 32, 40, 41), (37, 36, 44, 72, 71), (36, 35, 43, 44), (34, 33, 41, 42), (32, 31, 39, 40), (39, 75, 74, 52, 45), (74, 70, 51, 52), (48, 47, 55, 56), (38, 37, 71, 73), (43, 42, 48, 49), (41, 40, 46, 47), (31, 38, 73, 75, 39), (44, 43, 49, 50), (42, 41, 47, 48), (40, 39, 45, 46), (54, 53, 60, 59, 58, 57, 56, 55), (46, 45, 53, 54), (45, 52, 60, 53), (51, 50, 58, 59), (49, 48, 56, 57), (47, 46, 54, 55), (52, 51, 59, 60), (50, 49, 57, 58), (9, 61, 64, 65), (62, 9, 65, 63), (61, 9, 7, 19, 20), (67, 68, 69), (66, 69, 28, 35, 36), (70, 72, 44, 50, 51), (72, 75, 73, 71), (72, 70, 74, 75)])
_uv = me_cylinder_001.uv_layers.new(name='UVMap')
_uv.uv.foreach_set('vector', [1.0, 0.5, 1.0, 1.0, 0.875, 1.0, 0.875, 0.5, 0.875, 0.5, 0.875, 1.0, 0.75, 1.0, 0.75, 0.5, 0.75, 0.5, 0.75, 1.0, 0.625, 1.0, 0.625, 0.5, 0.5, 0.5, 0.5, 0.9311, 0.375, 0.9355, 0.375, 0.5, 0.375, 1.0, 0.5, 1.0, 0.5, 1.0, 0.375, 1.0, 0.25, 1.0, 0.3297, 1.0, 0.375, 1.0, 0.375, 1.0, 0.25, 1.0, 0.625, 0.5, 0.625, 1.0, 0.546, 1.0, 0.5, 0.9311, 0.5, 0.5, 0.25, 0.5, 0.25, 1.0, 0.125, 1.0, 0.125, 0.5, 0.125, 0.5, 0.125, 1.0, 0.0, 1.0, 0.0, 0.5, 0.75, 0.49, 0.9197, 0.4197, 0.99, 0.25, 0.9197, 0.08029, 0.75, 0.01, 0.5803, 0.08029, 0.51, 0.25, 0.5803, 0.4197, 0.625, 1.0, 0.75, 1.0, 0.75, 1.0, 0.625, 1.0, 0.125, 1.0, 0.25, 1.0, 0.25, 1.0, 0.125, 1.0, 0.75, 1.0, 0.875, 1.0, 0.875, 1.0, 0.75, 1.0, 0.375, 0.5, 0.375, 0.9355, 0.3297, 1.0, 0.25, 1.0, 0.25, 0.5, 0.0, 1.0, 0.125, 1.0, 0.125, 1.0, 0.0, 1.0, 0.875, 1.0, 1.0, 1.0, 1.0, 1.0, 0.875, 1.0, 0.625, 1.0, 0.75, 1.0, 0.75, 1.0, 0.625, 1.0, 0.125, 1.0, 0.25, 1.0, 0.25, 1.0, 0.125, 1.0, 0.875, 1.0, 1.0, 1.0, 1.0, 1.0, 0.875, 1.0, 0.0, 1.0, 0.125, 1.0, 0.125, 1.0, 0.0, 1.0, 0.375, 1.0, 0.5, 1.0, 0.5, 1.0, 0.4273, 1.0, 0.375, 1.0, 0.5, 1.0, 0.625, 1.0, 0.625, 1.0, 0.5, 1.0, 0.75, 1.0, 0.875, 1.0, 0.875, 1.0, 0.75, 1.0, 0.125, 1.0, 0.25, 1.0, 0.25, 1.0, 0.125, 1.0, 0.25, 1.0, 0.3229, 1.0, 0.375, 1.0, 0.375, 1.0, 0.25, 1.0, 0.5, 1.0, 0.625, 1.0, 0.625, 1.0, 0.5, 1.0, 0.25, 1.0, 0.375, 1.0, 0.375, 1.0, 0.3229, 1.0, 0.25, 1.0, 0.625, 1.0, 0.75, 1.0, 0.75, 1.0, 0.625, 1.0, 0.875, 1.0, 1.0, 1.0, 1.0, 1.0, 0.875, 1.0, 0.0, 1.0, 0.125, 1.0, 0.125, 1.0, 0.0, 1.0, 0.375, 1.0, 0.3229, 1.0, 0.4273, 1.0, 0.5, 1.0, 0.625, 1.0, 0.625, 1.0, 0.5, 1.0, 0.75, 1.0, 0.875, 1.0, 0.875, 1.0, 0.75, 1.0, 0.75, 1.0, 0.875, 1.0, 0.875, 1.0, 0.75, 1.0, 0.25, 1.0, 0.375, 1.0, 0.375, 1.0, 0.3024, 1.0, 0.25, 1.0, 0.375, 1.0, 0.5, 1.0, 0.5, 1.0, 0.375, 1.0, 0.625, 1.0, 0.75, 1.0, 0.75, 1.0, 0.625, 1.0, 0.875, 1.0, 1.0, 1.0, 1.0, 1.0, 0.875, 1.0, 0.0, 1.0, 0.06976, 1.0, 0.125, 1.0, 0.125, 1.0, 0.0, 1.0, 0.125, 1.0, 0.25, 1.0, 0.25, 1.0, 0.125, 1.0, 0.625, 1.0, 0.75, 1.0, 0.75, 1.0, 0.625, 1.0, 0.125, 1.0, 0.25, 1.0, 0.25, 1.0, 0.125, 1.0, 0.5, 1.0, 0.625, 1.0, 0.625, 1.0, 0.5, 1.0, 0.75, 1.0, 0.875, 1.0, 0.875, 1.0, 0.75, 1.0, 0.0, 1.0, 0.125, 1.0, 0.125, 1.0, 0.06976, 1.0, 0.0, 1.0, 0.375, 1.0, 0.5, 1.0, 0.5, 1.0, 0.375, 1.0, 0.625, 1.0, 0.75, 1.0, 0.75, 1.0, 0.625, 1.0, 0.875, 1.0, 1.0, 1.0, 1.0, 1.0, 0.875, 1.0, 0.4197, 0.4197, 0.25, 0.49, 0.08029, 0.4197, 0.01, 0.25, 0.08029, 0.08029, 0.25, 0.01, 0.4197, 0.08029, 0.49, 0.25, 0.875, 1.0, 1.0, 1.0, 1.0, 1.0, 0.875, 1.0, 0.0, 1.0, 0.125, 1.0, 0.125, 1.0, 0.0, 1.0, 0.25, 1.0, 0.375, 1.0, 0.375, 1.0, 0.25, 1.0, 0.5, 1.0, 0.625, 1.0, 0.625, 1.0, 0.5, 1.0, 0.75, 1.0, 0.875, 1.0, 0.875, 1.0, 0.75, 1.0, 0.125, 1.0, 0.25, 1.0, 0.25, 1.0, 0.125, 1.0, 0.375, 1.0, 0.5, 1.0, 0.5, 1.0, 0.375, 1.0, 0.546, 1.0, 0.5, 1.0, 0.375, 1.0, 0.3297, 1.0, 0.5, 0.9311, 0.546, 1.0, 0.3297, 1.0, 0.375, 0.9355, 0.5, 1.0, 0.546, 1.0, 0.625, 1.0, 0.625, 1.0, 0.5, 1.0, 0.3229, 1.0, 0.375, 1.0, 0.4273, 1.0, 0.375, 1.0, 0.4273, 1.0, 0.5, 1.0, 0.5, 1.0, 0.375, 1.0, 0.25, 1.0, 0.3024, 1.0, 0.375, 1.0, 0.375, 1.0, 0.25, 1.0, 0.3024, 1.0, 0.06976, 1.0, 0.125, 1.0, 0.25, 1.0, 0.3024, 1.0, 0.25, 1.0, 0.125, 1.0, 0.06976, 1.0])
me_cylinder_001.materials.append(mat_metal)
me_cylinder_001.update()
me_circle = bpy.data.meshes.new('Circle')
me_circle.from_pydata([(0.0, 1.0, 0.0), (-0.7071, 0.7071, 0.0), (-1.0, 0.0, 0.0), (-0.7071, -0.7071, 0.0), (0.0, -1.0, 0.0), (0.7071, -0.7071, 0.0), (1.0, 0.0, 0.0), (0.7071, 0.7071, 0.0), (-0.6646, 0.6646, 0.02986), (0.0, 0.9399, 0.02986), (-0.9399, 0.0, 0.02986), (-0.6646, -0.6646, 0.02986), (0.0, -0.9399, 0.02986), (0.6646, -0.6646, 0.02986), (0.9399, 0.0, 0.02986), (0.6646, 0.6646, 0.02986), (-0.7071, 0.7071, 0.02986), (0.0, 1.0, 0.02986), (-1.0, 0.0, 0.02986), (-0.7071, -0.7071, 0.02986), (0.7071, -0.7071, 0.02986), (1.0, 0.0, 0.02986), (0.7071, 0.7071, 0.02986), (-0.6646, 0.6646, 0.009533), (7.576e-12, 0.9399, 0.009533), (-0.9399, 0.0, 0.009533), (-0.6646, -0.6646, 0.009533), (7.576e-12, -0.9399, 0.009533), (0.6646, -0.6646, 0.009533), (0.9399, 0.0, 0.009533), (0.6646, 0.6646, 0.009533), (-0.02812, -0.9884, 0.02986), (0.0, -1.0, 5e-05), (0.02812, -0.9884, 0.02986), (0.0, -0.9696, 0.02986), (0.3898, -0.8385, 0.0), (0.3705, -0.7864, 0.0151), (0.3698, -0.7867, 0.009533), (0.404, -0.8326, 0.02986), (0.3764, -0.8441, 0.02986), (0.39, -0.8384, 0.01495), (0.3587, -0.7913, 0.02986), (0.3863, -0.7799, 0.02986)], [], [(1, 0, 7, 6, 5, 35, 4, 3, 2), (37, 36, 42, 13, 28), (4, 35, 40, 39, 33, 32), (1, 2, 18, 16), (6, 7, 22, 21), (2, 3, 19, 18), (0, 1, 16, 17), (7, 0, 17, 22), (5, 6, 21, 20), (8, 9, 17, 16), (10, 8, 16, 18), (11, 10, 18, 19), (3, 4, 32, 31, 19), (39, 41, 12, 34, 33), (14, 13, 20, 21), (15, 14, 21, 22), (9, 15, 22, 17), (23, 25, 26, 27, 37, 28, 29, 30, 24), (10, 11, 26, 25), (9, 8, 23, 24), (15, 9, 24, 30), (13, 14, 29, 28), (11, 12, 27, 26), (8, 10, 25, 23), (14, 15, 30, 29), (31, 32, 33, 34), (12, 11, 19, 31, 34), (12, 41, 36, 37, 27), (13, 42, 38, 20), (42, 36, 40, 38), (36, 41, 39, 40), (38, 40, 35, 5, 20)])
me_circle.polygons.foreach_set('material_index', [1, 1, 1, 1, 1, 1, 1, 1, 1, 1, 1, 1, 1, 1, 1, 1, 1, 0, 1, 1, 1, 1, 1, 1, 1, 1, 1, 1, 1, 1, 1, 1])
_uv = me_circle.uv_layers.new(name='UVMap')
_uv.uv.foreach_set('vector', [0.0, 0.0, 0.0, 0.0, 0.0, 0.0, 0.0, 0.0, 0.0, 0.0, 0.0, 0.0, 0.0, 0.0, 0.0, 0.0, 0.0, 0.0, 0.0, 0.0, 0.0, 0.0, 0.0, 0.0, 0.0, 0.0, 0.0, 0.0, 0.0, 0.0, 0.0, 0.0, 0.0, 0.0, 0.0, 0.0, 0.0, 0.0, 0.0, 0.0, 0.0, 0.0, 0.0, 0.0, 0.0, 0.0, 0.0, 0.0, 0.0, 0.0, 0.0, 0.0, 0.0, 0.0, 0.0, 0.0, 0.0, 0.0, 0.0, 0.0, 0.0, 0.0, 0.0, 0.0, 0.0, 0.0, 0.0, 0.0, 0.0, 0.0, 0.0, 0.0, 0.0, 0.0, 0.0, 0.0, 0.0, 0.0, 0.0, 0.0, 0.0, 0.0, 0.0, 0.0, 0.0, 0.0, 0.0, 0.0, 0.0, 0.0, 0.0, 0.0, 0.0, 0.0, 0.0, 0.0, 0.0, 0.0, 0.0, 0.0, 0.0, 0.0, 0.0, 0.0, 0.0, 0.0, 0.0, 0.0, 0.0, 0.0, 0.0, 0.0, 0.0, 0.0, 0.0, 0.0, 0.0, 0.0, 0.0, 0.0, 0.0, 0.0, 0.0, 0.0, 0.0, 0.0, 0.0, 0.0, 0.0, 0.0, 0.0, 0.0, 0.0, 0.0, 0.0, 0.0, 0.0, 0.0, 0.0, 0.0, 0.0, 0.0, 0.0, 0.0, 0.0, 0.0, 0.0, 0.0, 0.0, 0.0, 0.0, 0.0, 0.0, 0.0, 0.0, 0.0, 0.0, 0.0, 0.0, 0.0, 0.0, 0.0, 0.0, 0.0, 0.0, 0.0, 0.0, 0.0, 0.0, 0.0, 0.0, 0.0, 0.0, 0.0, 0.0, 0.0, 0.0, 0.0, 0.0, 0.0, 0.0, 0.0, 0.0, 0.0, 0.0, 0.0, 0.0, 0.0, 0.0, 0.0, 0.0, 0.0, 0.0, 0.0, 0.0, 0.0, 0.0, 0.0, 0.0, 0.0, 0.0, 0.0, 0.0, 0.0, 0.0, 0.0, 0.0, 0.0, 0.0, 0.0, 0.0, 0.0, 0.0, 0.0, 0.0, 0.0, 0.0, 0.0, 0.0, 0.0, 0.0, 0.0, 0.0, 0.0, 0.0, 0.0, 0.0, 0.0, 0.0, 0.0, 0.0, 0.0, 0.0, 0.0, 0.0, 0.0, 0.0, 0.0, 0.0, 0.0, 0.0, 0.0, 0.0, 0.0, 0.0, 0.0, 0.0, 0.0, 0.0, 0.0, 0.0, 0.0, 0.0, 0.0, 0.0, 0.0, 0.0, 0.0, 0.0, 0.0, 0.0, 0.0, 0.0, 0.0, 0.0, 0.0, 0.0, 0.0, 0.0, 0.0, 0.0, 0.0, 0.0, 0.0, 0.0, 0.0, 0.0, 0.0, 0.0, 0.0, 0.0, 0.0, 0.0, 0.0, 0.0, 0.0, 0.0, 0.0, 0.0, 0.0, 0.0, 0.0])
me_circle.materials.append(mat_wood)
me_circle.materials.append(mat_metal)
me_circle.update()

# ---- objects
ob_cylinder = bpy.data.objects.new('Cylinder', me_cylinder)
ob_cylinder_001 = bpy.data.objects.new('Cylinder.001', me_cylinder_001)
ob_circle = bpy.data.objects.new('Circle', me_circle)
ob_camera = bpy.data.objects.new('Camera', cam_camera_001)
ob_point = bpy.data.objects.new('Point', light_point)
ob_point_001 = bpy.data.objects.new('Point.001', light_point_001)
ob_area = bpy.data.objects.new('Area', light_area)

# ---- transforms, parenting, visibility, modifiers, constraints
ob_cylinder.location = (0.0, 0.0, 1.065)
ob_cylinder_001.parent = ob_cylinder
ob_cylinder_001.matrix_parent_inverse = Matrix(((1.0, -0.0, 0.0, -0.0), (-0.0, 1.0, -0.0, 0.0), (0.0, -0.0, 1.0, -1.065), (-0.0, 0.0, -0.0, 1.0)))
ob_cylinder_001.location = (1.174, 0.315, 1.594)
ob_cylinder_001.rotation_euler = (-0.8789, 1.18, -0.7632)
ob_cylinder_001.scale = (0.1944, 0.1944, 0.1944)
ob_circle.location = (0.0, 0.0, 0.03135)
ob_circle.scale = (1.552, 1.552, 1.552)
ob_camera.location = (0.08011, -9.053, 1.229)
ob_camera.rotation_euler = (1.571, -0.0, 0.0)
ob_camera.scale = (1.0, 1.0, 1.0)
ob_point.location = (-2.576, -6.609e-07, 2.343)
ob_point_001.location = (2.582, -3.672e-08, 0.1301)
ob_area.location = (0.0, 0.0, -0.2812)
ob_area.rotation_euler = (3.142, -0.0, 0.0)
ob_area.scale = (8.444, 8.444, 8.444)

# ---- collection membership
col_collection.objects.link(ob_cylinder)
col_collection.objects.link(ob_cylinder_001)
col_collection.objects.link(ob_circle)
col_collection.objects.link(ob_camera)
col_collection.objects.link(ob_point)
col_collection.objects.link(ob_point_001)
col_collection.objects.link(ob_area)

# ---- scene / render settings (as saved in the file)
scene.camera = ob_camera
scene.frame_start = 1; scene.frame_end = 250; scene.frame_set(1)
scene.render.engine = 'CYCLES'
scene.render.image_settings.file_format = 'FFMPEG'
scene.render.image_settings.color_mode = 'RGB'
scene.render.use_persistent_data = True
scene.cycles.samples = 1024
scene.cycles.tile_size = 256
bpy.context.view_layer.update()
